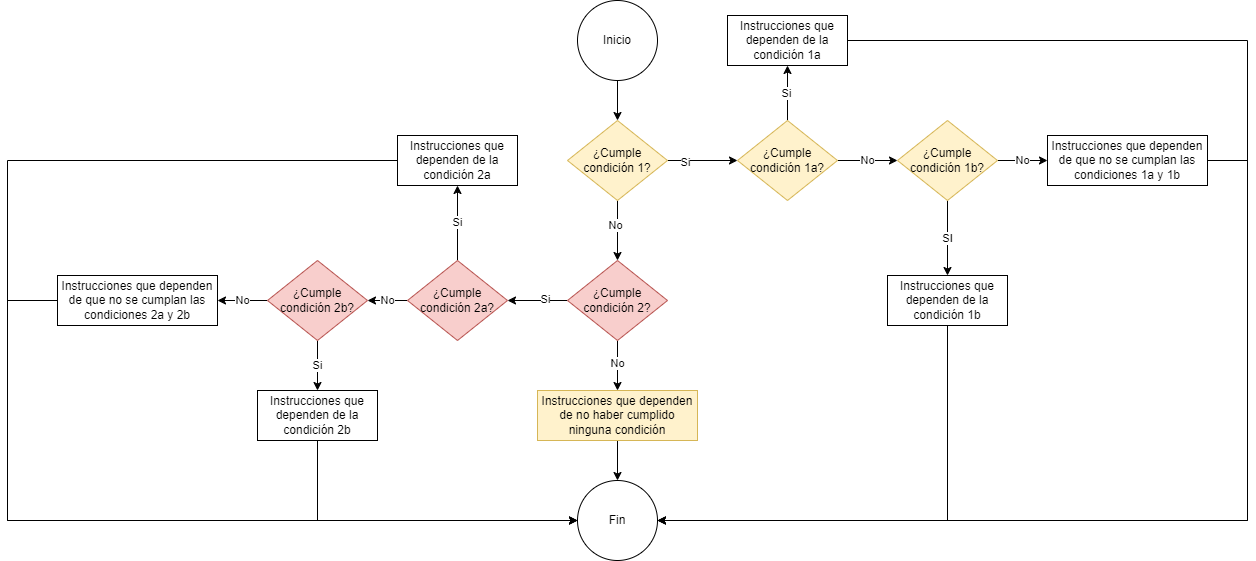

The diagram above was exported from draw.io. Its source (the exported page's mxGraphModel, read from the mxfile embedded in the PNG):
<mxGraphModel dx="2268" dy="828" grid="1" gridSize="10" guides="1" tooltips="1" connect="1" arrows="1" fold="1" page="1" pageScale="1" pageWidth="850" pageHeight="1100" math="0" shadow="0">
  <root>
    <mxCell id="DT6q0Nb58ufmN5h5WGau-0" />
    <mxCell id="DT6q0Nb58ufmN5h5WGau-1" parent="DT6q0Nb58ufmN5h5WGau-0" />
    <mxCell id="DT6q0Nb58ufmN5h5WGau-2" style="edgeStyle=orthogonalEdgeStyle;rounded=0;orthogonalLoop=1;jettySize=auto;html=1;entryX=0.5;entryY=0;entryDx=0;entryDy=0;" edge="1" parent="DT6q0Nb58ufmN5h5WGau-1" source="DT6q0Nb58ufmN5h5WGau-3" target="DT6q0Nb58ufmN5h5WGau-8">
      <mxGeometry relative="1" as="geometry" />
    </mxCell>
    <mxCell id="DT6q0Nb58ufmN5h5WGau-3" value="Inicio" style="ellipse;whiteSpace=wrap;html=1;aspect=fixed;" vertex="1" parent="DT6q0Nb58ufmN5h5WGau-1">
      <mxGeometry x="350" y="50" width="80" height="80" as="geometry" />
    </mxCell>
    <mxCell id="DT6q0Nb58ufmN5h5WGau-4" style="edgeStyle=orthogonalEdgeStyle;rounded=0;orthogonalLoop=1;jettySize=auto;html=1;" edge="1" parent="DT6q0Nb58ufmN5h5WGau-1" source="DT6q0Nb58ufmN5h5WGau-8" target="LJ7R8BtVYpHdLR3c8tU6-0">
      <mxGeometry relative="1" as="geometry">
        <mxPoint x="490" y="210" as="targetPoint" />
      </mxGeometry>
    </mxCell>
    <mxCell id="DT6q0Nb58ufmN5h5WGau-5" value="Si" style="edgeLabel;html=1;align=center;verticalAlign=middle;resizable=0;points=[];" vertex="1" connectable="0" parent="DT6q0Nb58ufmN5h5WGau-4">
      <mxGeometry x="-0.52" y="-1" relative="1" as="geometry">
        <mxPoint as="offset" />
      </mxGeometry>
    </mxCell>
    <mxCell id="DT6q0Nb58ufmN5h5WGau-6" style="edgeStyle=orthogonalEdgeStyle;rounded=0;orthogonalLoop=1;jettySize=auto;html=1;entryX=0.5;entryY=0;entryDx=0;entryDy=0;" edge="1" parent="DT6q0Nb58ufmN5h5WGau-1" source="DT6q0Nb58ufmN5h5WGau-8" target="DT6q0Nb58ufmN5h5WGau-16">
      <mxGeometry relative="1" as="geometry">
        <mxPoint x="400" y="320" as="targetPoint" />
      </mxGeometry>
    </mxCell>
    <mxCell id="DT6q0Nb58ufmN5h5WGau-7" value="No" style="edgeLabel;html=1;align=center;verticalAlign=middle;resizable=0;points=[];" vertex="1" connectable="0" parent="DT6q0Nb58ufmN5h5WGau-6">
      <mxGeometry x="-0.2" y="-3" relative="1" as="geometry">
        <mxPoint as="offset" />
      </mxGeometry>
    </mxCell>
    <mxCell id="DT6q0Nb58ufmN5h5WGau-8" value="¿Cumple condición 1?" style="rhombus;whiteSpace=wrap;html=1;fillColor=#fff2cc;strokeColor=#d6b656;" vertex="1" parent="DT6q0Nb58ufmN5h5WGau-1">
      <mxGeometry x="340" y="170" width="100" height="80" as="geometry" />
    </mxCell>
    <mxCell id="DT6q0Nb58ufmN5h5WGau-11" value="Fin" style="ellipse;whiteSpace=wrap;html=1;aspect=fixed;" vertex="1" parent="DT6q0Nb58ufmN5h5WGau-1">
      <mxGeometry x="350" y="530" width="80" height="80" as="geometry" />
    </mxCell>
    <mxCell id="DT6q0Nb58ufmN5h5WGau-12" style="edgeStyle=orthogonalEdgeStyle;rounded=0;orthogonalLoop=1;jettySize=auto;html=1;entryX=1;entryY=0.5;entryDx=0;entryDy=0;" edge="1" parent="DT6q0Nb58ufmN5h5WGau-1" source="DT6q0Nb58ufmN5h5WGau-16" target="LJ7R8BtVYpHdLR3c8tU6-13">
      <mxGeometry relative="1" as="geometry">
        <mxPoint x="290" y="350" as="targetPoint" />
      </mxGeometry>
    </mxCell>
    <mxCell id="DT6q0Nb58ufmN5h5WGau-13" value="Si" style="edgeLabel;html=1;align=center;verticalAlign=middle;resizable=0;points=[];" vertex="1" connectable="0" parent="DT6q0Nb58ufmN5h5WGau-12">
      <mxGeometry x="-0.24" y="-2" relative="1" as="geometry">
        <mxPoint as="offset" />
      </mxGeometry>
    </mxCell>
    <mxCell id="DT6q0Nb58ufmN5h5WGau-14" style="edgeStyle=orthogonalEdgeStyle;rounded=0;orthogonalLoop=1;jettySize=auto;html=1;entryX=0.5;entryY=0;entryDx=0;entryDy=0;" edge="1" parent="DT6q0Nb58ufmN5h5WGau-1" source="DT6q0Nb58ufmN5h5WGau-16" target="DT6q0Nb58ufmN5h5WGau-20">
      <mxGeometry relative="1" as="geometry" />
    </mxCell>
    <mxCell id="DT6q0Nb58ufmN5h5WGau-15" value="No" style="edgeLabel;html=1;align=center;verticalAlign=middle;resizable=0;points=[];" vertex="1" connectable="0" parent="DT6q0Nb58ufmN5h5WGau-14">
      <mxGeometry x="-0.12" y="-1" relative="1" as="geometry">
        <mxPoint as="offset" />
      </mxGeometry>
    </mxCell>
    <mxCell id="DT6q0Nb58ufmN5h5WGau-16" value="¿Cumple condición 2?" style="rhombus;whiteSpace=wrap;html=1;fillColor=#f8cecc;strokeColor=#b85450;" vertex="1" parent="DT6q0Nb58ufmN5h5WGau-1">
      <mxGeometry x="340" y="310" width="100" height="80" as="geometry" />
    </mxCell>
    <mxCell id="DT6q0Nb58ufmN5h5WGau-19" style="edgeStyle=orthogonalEdgeStyle;rounded=0;orthogonalLoop=1;jettySize=auto;html=1;entryX=0.5;entryY=0;entryDx=0;entryDy=0;" edge="1" parent="DT6q0Nb58ufmN5h5WGau-1" source="DT6q0Nb58ufmN5h5WGau-20" target="DT6q0Nb58ufmN5h5WGau-11">
      <mxGeometry relative="1" as="geometry" />
    </mxCell>
    <mxCell id="DT6q0Nb58ufmN5h5WGau-20" value="Instrucciones que dependen de no haber cumplido ninguna condición" style="rounded=0;whiteSpace=wrap;html=1;fillColor=#fff2cc;strokeColor=#d6b656;" vertex="1" parent="DT6q0Nb58ufmN5h5WGau-1">
      <mxGeometry x="310" y="440" width="160" height="50" as="geometry" />
    </mxCell>
    <mxCell id="LJ7R8BtVYpHdLR3c8tU6-2" style="edgeStyle=orthogonalEdgeStyle;rounded=0;orthogonalLoop=1;jettySize=auto;html=1;entryX=0.5;entryY=1;entryDx=0;entryDy=0;" edge="1" parent="DT6q0Nb58ufmN5h5WGau-1" source="LJ7R8BtVYpHdLR3c8tU6-0" target="LJ7R8BtVYpHdLR3c8tU6-1">
      <mxGeometry relative="1" as="geometry" />
    </mxCell>
    <mxCell id="LJ7R8BtVYpHdLR3c8tU6-3" value="Si" style="edgeLabel;html=1;align=center;verticalAlign=middle;resizable=0;points=[];" vertex="1" connectable="0" parent="LJ7R8BtVYpHdLR3c8tU6-2">
      <mxGeometry x="0.0182" y="2" relative="1" as="geometry">
        <mxPoint as="offset" />
      </mxGeometry>
    </mxCell>
    <mxCell id="LJ7R8BtVYpHdLR3c8tU6-5" value="No" style="edgeStyle=orthogonalEdgeStyle;rounded=0;orthogonalLoop=1;jettySize=auto;html=1;entryX=0;entryY=0.5;entryDx=0;entryDy=0;" edge="1" parent="DT6q0Nb58ufmN5h5WGau-1" source="LJ7R8BtVYpHdLR3c8tU6-0" target="LJ7R8BtVYpHdLR3c8tU6-4">
      <mxGeometry relative="1" as="geometry" />
    </mxCell>
    <mxCell id="LJ7R8BtVYpHdLR3c8tU6-0" value="¿Cumple condición 1a?" style="rhombus;whiteSpace=wrap;html=1;fillColor=#fff2cc;strokeColor=#d6b656;" vertex="1" parent="DT6q0Nb58ufmN5h5WGau-1">
      <mxGeometry x="510" y="170" width="100" height="80" as="geometry" />
    </mxCell>
    <mxCell id="LJ7R8BtVYpHdLR3c8tU6-10" style="edgeStyle=orthogonalEdgeStyle;rounded=0;orthogonalLoop=1;jettySize=auto;html=1;entryX=1;entryY=0.5;entryDx=0;entryDy=0;exitX=1;exitY=0.5;exitDx=0;exitDy=0;" edge="1" parent="DT6q0Nb58ufmN5h5WGau-1" source="LJ7R8BtVYpHdLR3c8tU6-1" target="DT6q0Nb58ufmN5h5WGau-11">
      <mxGeometry relative="1" as="geometry">
        <Array as="points">
          <mxPoint x="1020" y="90" />
          <mxPoint x="1020" y="570" />
        </Array>
      </mxGeometry>
    </mxCell>
    <mxCell id="LJ7R8BtVYpHdLR3c8tU6-1" value="Instrucciones que dependen de la condición 1a" style="rounded=0;whiteSpace=wrap;html=1;" vertex="1" parent="DT6q0Nb58ufmN5h5WGau-1">
      <mxGeometry x="500" y="65" width="120" height="50" as="geometry" />
    </mxCell>
    <mxCell id="LJ7R8BtVYpHdLR3c8tU6-7" value="SI" style="edgeStyle=orthogonalEdgeStyle;rounded=0;orthogonalLoop=1;jettySize=auto;html=1;entryX=0.5;entryY=0;entryDx=0;entryDy=0;" edge="1" parent="DT6q0Nb58ufmN5h5WGau-1" source="LJ7R8BtVYpHdLR3c8tU6-4" target="LJ7R8BtVYpHdLR3c8tU6-6">
      <mxGeometry relative="1" as="geometry" />
    </mxCell>
    <mxCell id="LJ7R8BtVYpHdLR3c8tU6-9" value="No" style="edgeStyle=orthogonalEdgeStyle;rounded=0;orthogonalLoop=1;jettySize=auto;html=1;entryX=0;entryY=0.5;entryDx=0;entryDy=0;" edge="1" parent="DT6q0Nb58ufmN5h5WGau-1" source="LJ7R8BtVYpHdLR3c8tU6-4" target="LJ7R8BtVYpHdLR3c8tU6-8">
      <mxGeometry relative="1" as="geometry" />
    </mxCell>
    <mxCell id="LJ7R8BtVYpHdLR3c8tU6-4" value="¿Cumple condición 1b?" style="rhombus;whiteSpace=wrap;html=1;fillColor=#fff2cc;strokeColor=#d6b656;" vertex="1" parent="DT6q0Nb58ufmN5h5WGau-1">
      <mxGeometry x="670" y="170" width="100" height="80" as="geometry" />
    </mxCell>
    <mxCell id="LJ7R8BtVYpHdLR3c8tU6-12" style="edgeStyle=orthogonalEdgeStyle;rounded=0;orthogonalLoop=1;jettySize=auto;html=1;entryX=1;entryY=0.5;entryDx=0;entryDy=0;exitX=0.5;exitY=1;exitDx=0;exitDy=0;" edge="1" parent="DT6q0Nb58ufmN5h5WGau-1" source="LJ7R8BtVYpHdLR3c8tU6-6" target="DT6q0Nb58ufmN5h5WGau-11">
      <mxGeometry relative="1" as="geometry" />
    </mxCell>
    <mxCell id="LJ7R8BtVYpHdLR3c8tU6-6" value="Instrucciones que dependen de la condición 1b" style="rounded=0;whiteSpace=wrap;html=1;" vertex="1" parent="DT6q0Nb58ufmN5h5WGau-1">
      <mxGeometry x="660" y="325" width="120" height="50" as="geometry" />
    </mxCell>
    <mxCell id="LJ7R8BtVYpHdLR3c8tU6-11" style="edgeStyle=orthogonalEdgeStyle;rounded=0;orthogonalLoop=1;jettySize=auto;html=1;entryX=1;entryY=0.5;entryDx=0;entryDy=0;exitX=1;exitY=0.5;exitDx=0;exitDy=0;" edge="1" parent="DT6q0Nb58ufmN5h5WGau-1" source="LJ7R8BtVYpHdLR3c8tU6-8" target="DT6q0Nb58ufmN5h5WGau-11">
      <mxGeometry relative="1" as="geometry">
        <Array as="points">
          <mxPoint x="1020" y="210" />
          <mxPoint x="1020" y="570" />
        </Array>
      </mxGeometry>
    </mxCell>
    <mxCell id="LJ7R8BtVYpHdLR3c8tU6-8" value="Instrucciones que dependen de que no se cumplan las condiciones 1a y 1b" style="rounded=0;whiteSpace=wrap;html=1;" vertex="1" parent="DT6q0Nb58ufmN5h5WGau-1">
      <mxGeometry x="820" y="185" width="160" height="50" as="geometry" />
    </mxCell>
    <mxCell id="LJ7R8BtVYpHdLR3c8tU6-18" value="No" style="edgeStyle=orthogonalEdgeStyle;rounded=0;orthogonalLoop=1;jettySize=auto;html=1;entryX=1;entryY=0.5;entryDx=0;entryDy=0;" edge="1" parent="DT6q0Nb58ufmN5h5WGau-1" source="LJ7R8BtVYpHdLR3c8tU6-13" target="LJ7R8BtVYpHdLR3c8tU6-14">
      <mxGeometry relative="1" as="geometry" />
    </mxCell>
    <mxCell id="LJ7R8BtVYpHdLR3c8tU6-20" value="Si" style="edgeStyle=orthogonalEdgeStyle;rounded=0;orthogonalLoop=1;jettySize=auto;html=1;entryX=0.5;entryY=1;entryDx=0;entryDy=0;" edge="1" parent="DT6q0Nb58ufmN5h5WGau-1" source="LJ7R8BtVYpHdLR3c8tU6-13" target="LJ7R8BtVYpHdLR3c8tU6-16">
      <mxGeometry relative="1" as="geometry" />
    </mxCell>
    <mxCell id="LJ7R8BtVYpHdLR3c8tU6-13" value="¿Cumple condición 2a?" style="rhombus;whiteSpace=wrap;html=1;fillColor=#f8cecc;strokeColor=#b85450;" vertex="1" parent="DT6q0Nb58ufmN5h5WGau-1">
      <mxGeometry x="180" y="310" width="100" height="80" as="geometry" />
    </mxCell>
    <mxCell id="LJ7R8BtVYpHdLR3c8tU6-19" value="No" style="edgeStyle=orthogonalEdgeStyle;rounded=0;orthogonalLoop=1;jettySize=auto;html=1;entryX=1;entryY=0.5;entryDx=0;entryDy=0;" edge="1" parent="DT6q0Nb58ufmN5h5WGau-1" source="LJ7R8BtVYpHdLR3c8tU6-14" target="LJ7R8BtVYpHdLR3c8tU6-15">
      <mxGeometry relative="1" as="geometry" />
    </mxCell>
    <mxCell id="LJ7R8BtVYpHdLR3c8tU6-21" value="Si" style="edgeStyle=orthogonalEdgeStyle;rounded=0;orthogonalLoop=1;jettySize=auto;html=1;entryX=0.5;entryY=0;entryDx=0;entryDy=0;" edge="1" parent="DT6q0Nb58ufmN5h5WGau-1" source="LJ7R8BtVYpHdLR3c8tU6-14" target="LJ7R8BtVYpHdLR3c8tU6-17">
      <mxGeometry relative="1" as="geometry" />
    </mxCell>
    <mxCell id="LJ7R8BtVYpHdLR3c8tU6-14" value="¿Cumple condición 2b?" style="rhombus;whiteSpace=wrap;html=1;fillColor=#f8cecc;strokeColor=#b85450;" vertex="1" parent="DT6q0Nb58ufmN5h5WGau-1">
      <mxGeometry x="40" y="310" width="100" height="80" as="geometry" />
    </mxCell>
    <mxCell id="LJ7R8BtVYpHdLR3c8tU6-23" style="edgeStyle=orthogonalEdgeStyle;rounded=0;orthogonalLoop=1;jettySize=auto;html=1;entryX=0;entryY=0.5;entryDx=0;entryDy=0;exitX=0;exitY=0.5;exitDx=0;exitDy=0;" edge="1" parent="DT6q0Nb58ufmN5h5WGau-1" source="LJ7R8BtVYpHdLR3c8tU6-15" target="DT6q0Nb58ufmN5h5WGau-11">
      <mxGeometry relative="1" as="geometry">
        <Array as="points">
          <mxPoint x="-220" y="350" />
          <mxPoint x="-220" y="570" />
        </Array>
      </mxGeometry>
    </mxCell>
    <mxCell id="LJ7R8BtVYpHdLR3c8tU6-15" value="Instrucciones que dependen de que no se cumplan las condiciones 2a y 2b" style="rounded=0;whiteSpace=wrap;html=1;" vertex="1" parent="DT6q0Nb58ufmN5h5WGau-1">
      <mxGeometry x="-170" y="325" width="160" height="50" as="geometry" />
    </mxCell>
    <mxCell id="LJ7R8BtVYpHdLR3c8tU6-24" style="edgeStyle=orthogonalEdgeStyle;rounded=0;orthogonalLoop=1;jettySize=auto;html=1;entryX=0;entryY=0.5;entryDx=0;entryDy=0;exitX=0;exitY=0.5;exitDx=0;exitDy=0;" edge="1" parent="DT6q0Nb58ufmN5h5WGau-1" source="LJ7R8BtVYpHdLR3c8tU6-16" target="DT6q0Nb58ufmN5h5WGau-11">
      <mxGeometry relative="1" as="geometry">
        <Array as="points">
          <mxPoint x="-220" y="210" />
          <mxPoint x="-220" y="570" />
        </Array>
      </mxGeometry>
    </mxCell>
    <mxCell id="LJ7R8BtVYpHdLR3c8tU6-16" value="Instrucciones que dependen de la condición 2a" style="rounded=0;whiteSpace=wrap;html=1;" vertex="1" parent="DT6q0Nb58ufmN5h5WGau-1">
      <mxGeometry x="170" y="185" width="120" height="50" as="geometry" />
    </mxCell>
    <mxCell id="LJ7R8BtVYpHdLR3c8tU6-22" style="edgeStyle=orthogonalEdgeStyle;rounded=0;orthogonalLoop=1;jettySize=auto;html=1;entryX=0;entryY=0.5;entryDx=0;entryDy=0;exitX=0.5;exitY=1;exitDx=0;exitDy=0;" edge="1" parent="DT6q0Nb58ufmN5h5WGau-1" source="LJ7R8BtVYpHdLR3c8tU6-17" target="DT6q0Nb58ufmN5h5WGau-11">
      <mxGeometry relative="1" as="geometry" />
    </mxCell>
    <mxCell id="LJ7R8BtVYpHdLR3c8tU6-17" value="Instrucciones que dependen de la condición 2b" style="rounded=0;whiteSpace=wrap;html=1;" vertex="1" parent="DT6q0Nb58ufmN5h5WGau-1">
      <mxGeometry x="30" y="440" width="120" height="50" as="geometry" />
    </mxCell>
  </root>
</mxGraphModel>